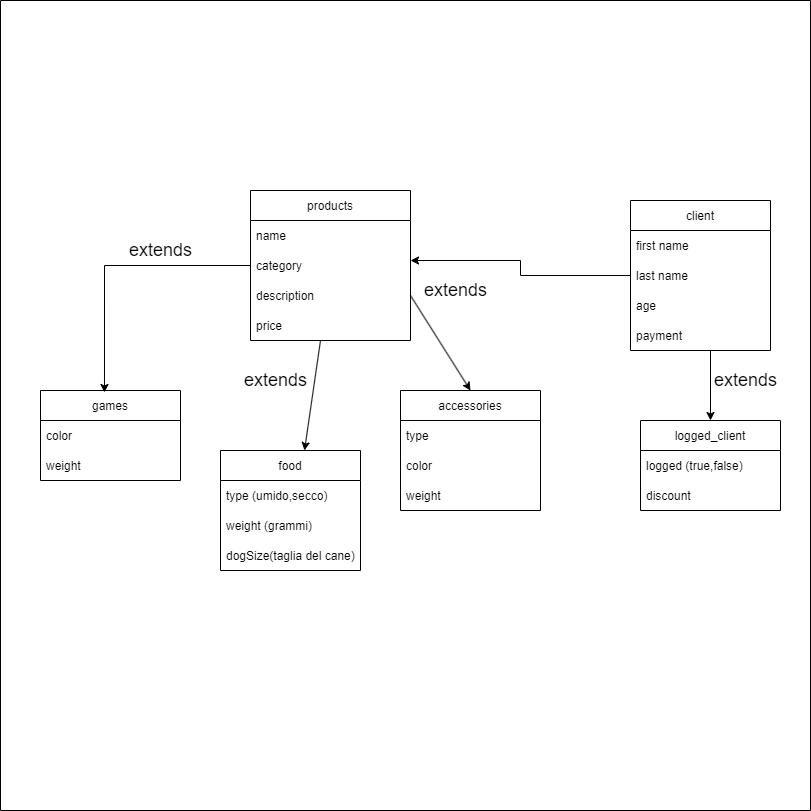

The diagram above was exported from draw.io. Its source (the exported page's mxGraphModel, read from the mxfile embedded in the PNG):
<mxGraphModel dx="2272" dy="1894" grid="1" gridSize="10" guides="1" tooltips="1" connect="1" arrows="1" fold="1" page="1" pageScale="1" pageWidth="850" pageHeight="1100" math="0" shadow="0" extFonts="Permanent Marker^https://fonts.googleapis.com/css?family=Permanent+Marker">
  <root>
    <mxCell id="0" />
    <mxCell id="1" parent="0" />
    <mxCell id="Btlow5UIswu5i8JS-EIg-44" value="" style="whiteSpace=wrap;html=1;aspect=fixed;fontSize=12;direction=south;" vertex="1" parent="1">
      <mxGeometry x="-100" y="-130" width="810" height="810" as="geometry" />
    </mxCell>
    <mxCell id="C-vyLk0tnHw3VtMMgP7b-12" value="" style="edgeStyle=entityRelationEdgeStyle;endArrow=ERzeroToMany;startArrow=ERone;endFill=1;startFill=0;" parent="1" target="C-vyLk0tnHw3VtMMgP7b-17" edge="1">
      <mxGeometry width="100" height="100" relative="1" as="geometry">
        <mxPoint x="700" y="165" as="sourcePoint" />
        <mxPoint x="460" y="205" as="targetPoint" />
      </mxGeometry>
    </mxCell>
    <mxCell id="Btlow5UIswu5i8JS-EIg-1" value="products" style="swimlane;fontStyle=0;childLayout=stackLayout;horizontal=1;startSize=30;horizontalStack=0;resizeParent=1;resizeParentMax=0;resizeLast=0;collapsible=1;marginBottom=0;" vertex="1" parent="1">
      <mxGeometry x="150" y="60" width="160" height="150" as="geometry" />
    </mxCell>
    <mxCell id="Btlow5UIswu5i8JS-EIg-2" value="name" style="text;strokeColor=none;fillColor=none;align=left;verticalAlign=middle;spacingLeft=4;spacingRight=4;overflow=hidden;points=[[0,0.5],[1,0.5]];portConstraint=eastwest;rotatable=0;" vertex="1" parent="Btlow5UIswu5i8JS-EIg-1">
      <mxGeometry y="30" width="160" height="30" as="geometry" />
    </mxCell>
    <mxCell id="Btlow5UIswu5i8JS-EIg-49" value="category" style="text;strokeColor=none;fillColor=none;align=left;verticalAlign=middle;spacingLeft=4;spacingRight=4;overflow=hidden;points=[[0,0.5],[1,0.5]];portConstraint=eastwest;rotatable=0;" vertex="1" parent="Btlow5UIswu5i8JS-EIg-1">
      <mxGeometry y="60" width="160" height="30" as="geometry" />
    </mxCell>
    <mxCell id="Btlow5UIswu5i8JS-EIg-3" value="description" style="text;strokeColor=none;fillColor=none;align=left;verticalAlign=middle;spacingLeft=4;spacingRight=4;overflow=hidden;points=[[0,0.5],[1,0.5]];portConstraint=eastwest;rotatable=0;" vertex="1" parent="Btlow5UIswu5i8JS-EIg-1">
      <mxGeometry y="90" width="160" height="30" as="geometry" />
    </mxCell>
    <mxCell id="Btlow5UIswu5i8JS-EIg-4" value="price" style="text;strokeColor=none;fillColor=none;align=left;verticalAlign=middle;spacingLeft=4;spacingRight=4;overflow=hidden;points=[[0,0.5],[1,0.5]];portConstraint=eastwest;rotatable=0;" vertex="1" parent="Btlow5UIswu5i8JS-EIg-1">
      <mxGeometry y="120" width="160" height="30" as="geometry" />
    </mxCell>
    <mxCell id="Btlow5UIswu5i8JS-EIg-5" value="client" style="swimlane;fontStyle=0;childLayout=stackLayout;horizontal=1;startSize=30;horizontalStack=0;resizeParent=1;resizeParentMax=0;resizeLast=0;collapsible=1;marginBottom=0;" vertex="1" parent="1">
      <mxGeometry x="530" y="70" width="140" height="150" as="geometry" />
    </mxCell>
    <mxCell id="Btlow5UIswu5i8JS-EIg-6" value="first name" style="text;strokeColor=none;fillColor=none;align=left;verticalAlign=middle;spacingLeft=4;spacingRight=4;overflow=hidden;points=[[0,0.5],[1,0.5]];portConstraint=eastwest;rotatable=0;" vertex="1" parent="Btlow5UIswu5i8JS-EIg-5">
      <mxGeometry y="30" width="140" height="30" as="geometry" />
    </mxCell>
    <mxCell id="Btlow5UIswu5i8JS-EIg-7" value="last name" style="text;strokeColor=none;fillColor=none;align=left;verticalAlign=middle;spacingLeft=4;spacingRight=4;overflow=hidden;points=[[0,0.5],[1,0.5]];portConstraint=eastwest;rotatable=0;" vertex="1" parent="Btlow5UIswu5i8JS-EIg-5">
      <mxGeometry y="60" width="140" height="30" as="geometry" />
    </mxCell>
    <mxCell id="Btlow5UIswu5i8JS-EIg-8" value="age" style="text;strokeColor=none;fillColor=none;align=left;verticalAlign=middle;spacingLeft=4;spacingRight=4;overflow=hidden;points=[[0,0.5],[1,0.5]];portConstraint=eastwest;rotatable=0;" vertex="1" parent="Btlow5UIswu5i8JS-EIg-5">
      <mxGeometry y="90" width="140" height="30" as="geometry" />
    </mxCell>
    <mxCell id="Btlow5UIswu5i8JS-EIg-47" value="payment" style="text;strokeColor=none;fillColor=none;align=left;verticalAlign=middle;spacingLeft=4;spacingRight=4;overflow=hidden;points=[[0,0.5],[1,0.5]];portConstraint=eastwest;rotatable=0;" vertex="1" parent="Btlow5UIswu5i8JS-EIg-5">
      <mxGeometry y="120" width="140" height="30" as="geometry" />
    </mxCell>
    <mxCell id="Btlow5UIswu5i8JS-EIg-9" value="accessories" style="swimlane;fontStyle=0;childLayout=stackLayout;horizontal=1;startSize=30;horizontalStack=0;resizeParent=1;resizeParentMax=0;resizeLast=0;collapsible=1;marginBottom=0;" vertex="1" parent="1">
      <mxGeometry x="300" y="260" width="140" height="120" as="geometry" />
    </mxCell>
    <mxCell id="Btlow5UIswu5i8JS-EIg-10" value="type" style="text;strokeColor=none;fillColor=none;align=left;verticalAlign=middle;spacingLeft=4;spacingRight=4;overflow=hidden;points=[[0,0.5],[1,0.5]];portConstraint=eastwest;rotatable=0;" vertex="1" parent="Btlow5UIswu5i8JS-EIg-9">
      <mxGeometry y="30" width="140" height="30" as="geometry" />
    </mxCell>
    <mxCell id="Btlow5UIswu5i8JS-EIg-11" value="color" style="text;strokeColor=none;fillColor=none;align=left;verticalAlign=middle;spacingLeft=4;spacingRight=4;overflow=hidden;points=[[0,0.5],[1,0.5]];portConstraint=eastwest;rotatable=0;" vertex="1" parent="Btlow5UIswu5i8JS-EIg-9">
      <mxGeometry y="60" width="140" height="30" as="geometry" />
    </mxCell>
    <mxCell id="Btlow5UIswu5i8JS-EIg-12" value="weight" style="text;strokeColor=none;fillColor=none;align=left;verticalAlign=middle;spacingLeft=4;spacingRight=4;overflow=hidden;points=[[0,0.5],[1,0.5]];portConstraint=eastwest;rotatable=0;" vertex="1" parent="Btlow5UIswu5i8JS-EIg-9">
      <mxGeometry y="90" width="140" height="30" as="geometry" />
    </mxCell>
    <mxCell id="Btlow5UIswu5i8JS-EIg-13" value="food" style="swimlane;fontStyle=0;childLayout=stackLayout;horizontal=1;startSize=30;horizontalStack=0;resizeParent=1;resizeParentMax=0;resizeLast=0;collapsible=1;marginBottom=0;" vertex="1" parent="1">
      <mxGeometry x="120" y="320" width="140" height="120" as="geometry" />
    </mxCell>
    <mxCell id="Btlow5UIswu5i8JS-EIg-14" value="type (umido,secco)" style="text;strokeColor=none;fillColor=none;align=left;verticalAlign=middle;spacingLeft=4;spacingRight=4;overflow=hidden;points=[[0,0.5],[1,0.5]];portConstraint=eastwest;rotatable=0;" vertex="1" parent="Btlow5UIswu5i8JS-EIg-13">
      <mxGeometry y="30" width="140" height="30" as="geometry" />
    </mxCell>
    <mxCell id="Btlow5UIswu5i8JS-EIg-15" value="weight (grammi)" style="text;strokeColor=none;fillColor=none;align=left;verticalAlign=middle;spacingLeft=4;spacingRight=4;overflow=hidden;points=[[0,0.5],[1,0.5]];portConstraint=eastwest;rotatable=0;" vertex="1" parent="Btlow5UIswu5i8JS-EIg-13">
      <mxGeometry y="60" width="140" height="30" as="geometry" />
    </mxCell>
    <mxCell id="Btlow5UIswu5i8JS-EIg-16" value="dogSize(taglia del cane)" style="text;strokeColor=none;fillColor=none;align=left;verticalAlign=middle;spacingLeft=4;spacingRight=4;overflow=hidden;points=[[0,0.5],[1,0.5]];portConstraint=eastwest;rotatable=0;" vertex="1" parent="Btlow5UIswu5i8JS-EIg-13">
      <mxGeometry y="90" width="140" height="30" as="geometry" />
    </mxCell>
    <mxCell id="Btlow5UIswu5i8JS-EIg-17" value="games" style="swimlane;fontStyle=0;childLayout=stackLayout;horizontal=1;startSize=30;horizontalStack=0;resizeParent=1;resizeParentMax=0;resizeLast=0;collapsible=1;marginBottom=0;" vertex="1" parent="1">
      <mxGeometry x="-60" y="260" width="140" height="90" as="geometry" />
    </mxCell>
    <mxCell id="Btlow5UIswu5i8JS-EIg-18" value="color" style="text;strokeColor=none;fillColor=none;align=left;verticalAlign=middle;spacingLeft=4;spacingRight=4;overflow=hidden;points=[[0,0.5],[1,0.5]];portConstraint=eastwest;rotatable=0;" vertex="1" parent="Btlow5UIswu5i8JS-EIg-17">
      <mxGeometry y="30" width="140" height="30" as="geometry" />
    </mxCell>
    <mxCell id="Btlow5UIswu5i8JS-EIg-19" value="weight" style="text;strokeColor=none;fillColor=none;align=left;verticalAlign=middle;spacingLeft=4;spacingRight=4;overflow=hidden;points=[[0,0.5],[1,0.5]];portConstraint=eastwest;rotatable=0;" vertex="1" parent="Btlow5UIswu5i8JS-EIg-17">
      <mxGeometry y="60" width="140" height="30" as="geometry" />
    </mxCell>
    <mxCell id="Btlow5UIswu5i8JS-EIg-21" style="edgeStyle=orthogonalEdgeStyle;rounded=0;orthogonalLoop=1;jettySize=auto;html=1;exitX=0;exitY=0.5;exitDx=0;exitDy=0;entryX=0.457;entryY=0.022;entryDx=0;entryDy=0;entryPerimeter=0;" edge="1" parent="1" source="Btlow5UIswu5i8JS-EIg-49" target="Btlow5UIswu5i8JS-EIg-17">
      <mxGeometry relative="1" as="geometry" />
    </mxCell>
    <mxCell id="Btlow5UIswu5i8JS-EIg-28" value="" style="endArrow=classic;html=1;rounded=0;exitX=1;exitY=0.5;exitDx=0;exitDy=0;entryX=0.5;entryY=0;entryDx=0;entryDy=0;" edge="1" parent="1" source="Btlow5UIswu5i8JS-EIg-3" target="Btlow5UIswu5i8JS-EIg-9">
      <mxGeometry width="50" height="50" relative="1" as="geometry">
        <mxPoint x="400" y="430" as="sourcePoint" />
        <mxPoint x="450" y="380" as="targetPoint" />
      </mxGeometry>
    </mxCell>
    <mxCell id="Btlow5UIswu5i8JS-EIg-31" value="&lt;font style=&quot;font-size: 18px;&quot;&gt;extends&lt;/font&gt;" style="text;html=1;align=center;verticalAlign=middle;resizable=0;points=[];autosize=1;strokeColor=none;fillColor=none;" vertex="1" parent="1">
      <mxGeometry x="310" y="140" width="90" height="40" as="geometry" />
    </mxCell>
    <mxCell id="Btlow5UIswu5i8JS-EIg-33" value="" style="endArrow=classic;html=1;rounded=0;fontSize=18;entryX=0.6;entryY=0;entryDx=0;entryDy=0;entryPerimeter=0;" edge="1" parent="1" target="Btlow5UIswu5i8JS-EIg-13">
      <mxGeometry width="50" height="50" relative="1" as="geometry">
        <mxPoint x="220" y="210" as="sourcePoint" />
        <mxPoint x="450" y="380" as="targetPoint" />
      </mxGeometry>
    </mxCell>
    <mxCell id="Btlow5UIswu5i8JS-EIg-34" value="&lt;span style=&quot;color: rgba(0, 0, 0, 0); font-family: monospace; font-size: 0px; text-align: start;&quot;&gt;%3CmxGraphModel%3E%3Croot%3E%3CmxCell%20id%3D%220%22%2F%3E%3CmxCell%20id%3D%221%22%20parent%3D%220%22%2F%3E%3CmxCell%20id%3D%222%22%20value%3D%22%26lt%3Bfont%20style%3D%26quot%3Bfont-size%3A%2018px%3B%26quot%3B%26gt%3Bextends%26lt%3B%2Ffont%26gt%3B%22%20style%3D%22text%3Bhtml%3D1%3Balign%3Dcenter%3BverticalAlign%3Dmiddle%3Bresizable%3D0%3Bpoints%3D%5B%5D%3Bautosize%3D1%3BstrokeColor%3Dnone%3BfillColor%3Dnone%3B%22%20vertex%3D%221%22%20parent%3D%221%22%3E%3CmxGeometry%20x%3D%22-10%22%20y%3D%22120%22%20width%3D%2290%22%20height%3D%2240%22%20as%3D%22geometry%22%2F%3E%3C%2FmxCell%3E%3C%2Froot%3E%3C%2FmxGraphModel%3E&lt;/span&gt;" style="text;html=1;align=center;verticalAlign=middle;resizable=0;points=[];autosize=1;strokeColor=none;fillColor=none;fontSize=18;" vertex="1" parent="1">
      <mxGeometry x="280" y="200" width="20" height="40" as="geometry" />
    </mxCell>
    <mxCell id="Btlow5UIswu5i8JS-EIg-35" value="&lt;font style=&quot;font-size: 18px;&quot;&gt;extends&lt;/font&gt;" style="text;html=1;align=center;verticalAlign=middle;resizable=0;points=[];autosize=1;strokeColor=none;fillColor=none;" vertex="1" parent="1">
      <mxGeometry x="130" y="230" width="90" height="40" as="geometry" />
    </mxCell>
    <mxCell id="Btlow5UIswu5i8JS-EIg-37" style="edgeStyle=orthogonalEdgeStyle;rounded=0;orthogonalLoop=1;jettySize=auto;html=1;fontSize=18;" edge="1" parent="1" source="Btlow5UIswu5i8JS-EIg-7">
      <mxGeometry relative="1" as="geometry">
        <mxPoint x="310" y="130" as="targetPoint" />
      </mxGeometry>
    </mxCell>
    <mxCell id="Btlow5UIswu5i8JS-EIg-39" value="logged_client" style="swimlane;fontStyle=0;childLayout=stackLayout;horizontal=1;startSize=30;horizontalStack=0;resizeParent=1;resizeParentMax=0;resizeLast=0;collapsible=1;marginBottom=0;fontSize=12;" vertex="1" parent="1">
      <mxGeometry x="540" y="290" width="140" height="90" as="geometry" />
    </mxCell>
    <mxCell id="Btlow5UIswu5i8JS-EIg-40" value="logged (true,false)" style="text;strokeColor=none;fillColor=none;align=left;verticalAlign=middle;spacingLeft=4;spacingRight=4;overflow=hidden;points=[[0,0.5],[1,0.5]];portConstraint=eastwest;rotatable=0;fontSize=12;" vertex="1" parent="Btlow5UIswu5i8JS-EIg-39">
      <mxGeometry y="30" width="140" height="30" as="geometry" />
    </mxCell>
    <mxCell id="Btlow5UIswu5i8JS-EIg-43" value="discount" style="text;strokeColor=none;fillColor=none;align=left;verticalAlign=middle;spacingLeft=4;spacingRight=4;overflow=hidden;points=[[0,0.5],[1,0.5]];portConstraint=eastwest;rotatable=0;fontSize=12;" vertex="1" parent="Btlow5UIswu5i8JS-EIg-39">
      <mxGeometry y="60" width="140" height="30" as="geometry" />
    </mxCell>
    <mxCell id="Btlow5UIswu5i8JS-EIg-45" value="" style="endArrow=classic;html=1;rounded=0;fontSize=12;entryX=0.5;entryY=0;entryDx=0;entryDy=0;" edge="1" parent="1" target="Btlow5UIswu5i8JS-EIg-39">
      <mxGeometry width="50" height="50" relative="1" as="geometry">
        <mxPoint x="610" y="220" as="sourcePoint" />
        <mxPoint x="150" y="380" as="targetPoint" />
      </mxGeometry>
    </mxCell>
    <mxCell id="Btlow5UIswu5i8JS-EIg-46" value="&lt;font style=&quot;font-size: 18px;&quot;&gt;extends&lt;/font&gt;" style="text;html=1;align=center;verticalAlign=middle;resizable=0;points=[];autosize=1;strokeColor=none;fillColor=none;" vertex="1" parent="1">
      <mxGeometry x="600" y="230" width="90" height="40" as="geometry" />
    </mxCell>
    <mxCell id="Btlow5UIswu5i8JS-EIg-29" value="&lt;font style=&quot;font-size: 18px;&quot;&gt;extends&lt;/font&gt;" style="text;html=1;align=center;verticalAlign=middle;resizable=0;points=[];autosize=1;strokeColor=none;fillColor=none;" vertex="1" parent="1">
      <mxGeometry x="-20" y="100" width="160" height="40" as="geometry" />
    </mxCell>
  </root>
</mxGraphModel>